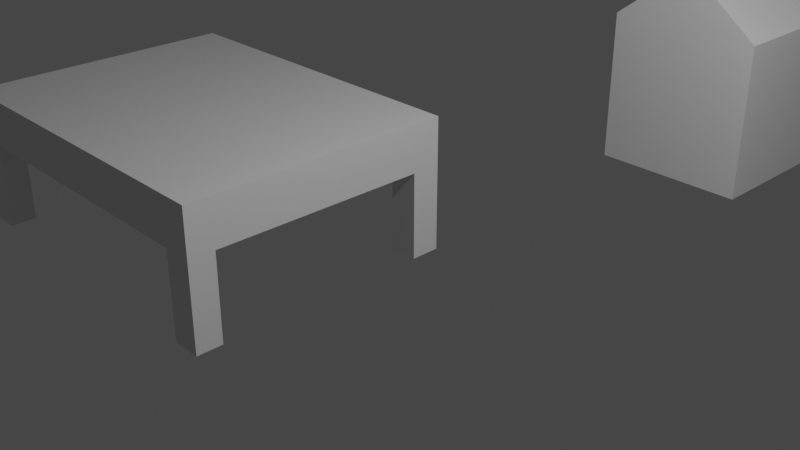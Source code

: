 # Source: casaperro.blend  (saved by Blender 3.3.6; exported with 4.5.12 LTS)
import bpy
from mathutils import Matrix  # noqa: F401  (used for matrix-valued properties, if any)

bpy.ops.wm.read_factory_settings(use_empty=True)
scene = bpy.context.scene
scene.name = 'Scene'

# ---- collections
col_collection = bpy.data.collections.new('Collection'); scene.collection.children.link(col_collection)

# ---- materials (node trees are filled in below, after node groups)
mat_material = bpy.data.materials.new('Material')
mat_material.alpha_threshold = 0.0
mat_material.use_transparent_shadow = False
mat_material.roughness = 0.5
mat_material.line_color = (0.0, 0.0, 0.0, 1.0)

# ---- material node trees
mat_material.use_nodes = True; mat_material.node_tree.nodes.clear()
_N = mat_material.node_tree.nodes; _L = mat_material.node_tree.links
n0 = _N.new('ShaderNodeOutputMaterial'); n0.name = 'Material Output'; n0.location = (300, 300)
n1 = _N.new('ShaderNodeBsdfPrincipled'); n1.name = 'Principled BSDF'; n1.location = (10, 300)
n1.distribution = 'GGX'
n1.subsurface_method = 'RANDOM_WALK_SKIN'
n1.inputs[3].default_value = 1.45
n1.inputs[27].default_value = (0.0, 0.0, 0.0, 1.0)
n1.inputs[28].default_value = 1.0
_L.new(n1.outputs[0], n0.inputs[0])
n0.is_active_output = True

# ---- world
world_world = bpy.data.worlds.new('World'); scene.world = world_world
world_world.use_nodes = True; world_world.node_tree.nodes.clear()
_N = world_world.node_tree.nodes; _L = world_world.node_tree.links
n0 = _N.new('ShaderNodeOutputWorld'); n0.name = 'World Output'; n0.location = (300, 300)
n1 = _N.new('ShaderNodeBackground'); n1.name = 'Background'; n1.location = (10, 300)
n1.inputs[0].default_value = (0.05088, 0.05088, 0.05088, 1.0)
_L.new(n1.outputs[0], n0.inputs[0])
n0.is_active_output = True
world_world.color = (0.05088, 0.05088, 0.05088)
world_world.use_sun_shadow = False
world_world.sun_shadow_jitter_overblur = 0.0

# ---- cameras
cam_camera = bpy.data.cameras.new('Camera')
cam_camera.clip_end = 100.0
cam_camera.ortho_scale = 7.314

# ---- lights
light_light = bpy.data.lights.new('Light', 'POINT')
light_light.transmission_factor = 0.0
light_light.energy = 1000.0
light_light.shadow_soft_size = 0.1
light_light.shadow_maximum_resolution = 0.006
light_light.use_absolute_resolution = True

# ---- meshes
me_cube = bpy.data.meshes.new('Cube')
me_cube.from_pydata([(1.0, 1.0, 1.0), (1.0, 1.0, -1.0), (1.0, -1.0, 1.0), (1.0, -1.0, -1.0), (-1.0, 1.0, 1.0), (-1.0, 1.0, -1.0), (-1.0, -1.0, 1.0), (-1.0, -1.0, -1.0), (0.0, 1.0, -1.0), (0.0, -1.0, 1.765), (0.0, -1.0, -1.0), (0.0, 1.0, 1.765)], [], [(11, 4, 6, 9), (10, 9, 6, 7), (7, 6, 4, 5), (8, 1, 3, 10), (1, 0, 2, 3), (8, 11, 0, 1), (5, 4, 11, 8), (5, 8, 10, 7), (3, 2, 9, 10), (0, 11, 9, 2)])
_uv = me_cube.uv_layers.new(name='UVMap')
_uv.uv.foreach_set('vector', [0.75, 0.5, 0.875, 0.5, 0.875, 0.75, 0.75, 0.75, 0.375, 0.875, 0.625, 0.875, 0.625, 1.0, 0.375, 1.0, 0.375, 0.0, 0.625, 0.0, 0.625, 0.25, 0.375, 0.25, 0.25, 0.5, 0.375, 0.5, 0.375, 0.75, 0.25, 0.75, 0.375, 0.5, 0.625, 0.5, 0.625, 0.75, 0.375, 0.75, 0.375, 0.375, 0.625, 0.375, 0.625, 0.5, 0.375, 0.5, 0.375, 0.25, 0.625, 0.25, 0.625, 0.375, 0.375, 0.375, 0.125, 0.5, 0.25, 0.5, 0.25, 0.75, 0.125, 0.75, 0.375, 0.75, 0.625, 0.75, 0.625, 0.875, 0.375, 0.875, 0.625, 0.5, 0.75, 0.5, 0.75, 0.75, 0.625, 0.75])
me_cube.materials.append(mat_material)
me_cube.use_mirror_vertex_groups = False
me_cube.update()
me_cube_001 = bpy.data.meshes.new('Cube.001')
me_cube_001.from_pydata([(-1.0, -1.0, -1.0), (-1.0, -1.0, 1.0), (-1.0, 1.0, -1.0), (-1.0, 1.0, 1.0), (1.0, -1.0, -1.0), (1.0, -1.0, 1.0), (1.0, 1.0, -1.0), (1.0, 1.0, 1.0), (-0.832, 1.0, -1.0), (-0.832, 1.0, 1.0), (-0.832, -1.0, -1.0), (-0.832, -1.0, 1.0), (0.8339, 1.0, 1.0), (0.8339, -1.0, -1.0), (0.8339, 1.0, -1.0), (0.8339, -1.0, 1.0), (-1.0, 0.7829, -1.0), (-1.0, 0.7829, 1.0), (1.0, 0.7829, -1.0), (1.0, 0.7829, 1.0), (-0.832, 0.7829, 1.0), (-0.832, 0.7829, -1.0), (0.8339, 0.7829, 1.0), (0.8339, 0.7829, -1.0), (-1.0, -0.8081, -1.0), (1.0, -0.8081, 1.0), (-0.832, -0.8081, 1.0), (-0.832, -0.8081, -1.0), (0.8339, -0.8081, 1.0), (0.8339, -0.8081, -1.0), (-1.0, -0.8081, 1.0), (1.0, -0.8081, -1.0), (-1.0, -0.8081, -4.663), (-1.0, -1.0, -4.663), (-0.832, 1.0, -4.663), (-1.0, 1.0, -4.663), (1.0, 0.7829, -4.663), (1.0, 1.0, -4.663), (0.8339, -1.0, -4.663), (1.0, -1.0, -4.663), (-0.832, -1.0, -4.663), (-0.832, -0.8081, -4.663), (0.8339, 1.0, -4.663), (0.8339, -0.8081, -4.663), (-1.0, 0.7829, -4.663), (-0.832, 0.7829, -4.663), (0.8339, 0.7829, -4.663), (1.0, -0.8081, -4.663)], [], [(16, 17, 3, 2), (14, 12, 7, 6), (31, 25, 5, 4), (10, 11, 1, 0), (31, 4, 39, 47), (26, 30, 1, 11), (28, 26, 11, 15), (29, 31, 47, 43), (13, 15, 11, 10), (2, 3, 9, 8), (4, 5, 15, 13), (25, 28, 15, 5), (27, 29, 13, 10), (8, 9, 12, 14), (8, 14, 23, 21), (7, 12, 22, 19), (16, 2, 35, 44), (12, 9, 20, 22), (9, 3, 17, 20), (23, 14, 42, 46), (6, 7, 19, 18), (24, 30, 17, 16), (0, 1, 30, 24), (21, 23, 29, 27), (19, 22, 28, 25), (16, 21, 27, 24), (22, 20, 26, 28), (20, 17, 30, 26), (23, 18, 31, 29), (18, 19, 25, 31), (43, 47, 39, 38), (32, 41, 40, 33), (35, 34, 45, 44), (42, 37, 36, 46), (10, 0, 33, 40), (6, 18, 36, 37), (14, 6, 37, 42), (0, 24, 32, 33), (21, 16, 44, 45), (27, 10, 40, 41), (4, 13, 38, 39), (24, 27, 41, 32), (8, 21, 45, 34), (13, 29, 43, 38), (2, 8, 34, 35), (18, 23, 46, 36)])
_uv = me_cube_001.uv_layers.new(name='UVMap')
_uv.uv.foreach_set('vector', [0.375, 0.2229, 0.625, 0.2229, 0.625, 0.25, 0.375, 0.25, 0.375, 0.4792, 0.625, 0.4792, 0.625, 0.5, 0.375, 0.5, 0.375, 0.726, 0.625, 0.726, 0.625, 0.75, 0.375, 0.75, 0.375, 0.979, 0.625, 0.979, 0.625, 1.0, 0.375, 1.0, 0.375, 0.726, 0.375, 0.75, 0.375, 0.75, 0.375, 0.726, 0.854, 0.726, 0.875, 0.726, 0.875, 0.75, 0.854, 0.75, 0.6458, 0.726, 0.854, 0.726, 0.854, 0.75, 0.6458, 0.75, 0.3542, 0.726, 0.375, 0.726, 0.375, 0.726, 0.3542, 0.726, 0.375, 0.7708, 0.625, 0.7708, 0.625, 0.979, 0.375, 0.979, 0.375, 0.25, 0.625, 0.25, 0.625, 0.271, 0.375, 0.271, 0.375, 0.75, 0.625, 0.75, 0.625, 0.7708, 0.375, 0.7708, 0.625, 0.726, 0.6458, 0.726, 0.6458, 0.75, 0.625, 0.75, 0.146, 0.726, 0.3542, 0.726, 0.3542, 0.75, 0.146, 0.75, 0.375, 0.271, 0.625, 0.271, 0.625, 0.4792, 0.375, 0.4792, 0.146, 0.5, 0.3542, 0.5, 0.3542, 0.5271, 0.146, 0.5271, 0.625, 0.5, 0.6458, 0.5, 0.6458, 0.5271, 0.625, 0.5271, 0.375, 0.2229, 0.375, 0.25, 0.375, 0.25, 0.375, 0.2229, 0.6458, 0.5, 0.854, 0.5, 0.854, 0.5271, 0.6458, 0.5271, 0.854, 0.5, 0.875, 0.5, 0.875, 0.5271, 0.854, 0.5271, 0.3542, 0.5271, 0.3542, 0.5, 0.3542, 0.5, 0.3542, 0.5271, 0.375, 0.5, 0.625, 0.5, 0.625, 0.5271, 0.375, 0.5271, 0.375, 0.02399, 0.625, 0.02399, 0.625, 0.2229, 0.375, 0.2229, 0.375, 0.0, 0.625, 0.0, 0.625, 0.02399, 0.375, 0.02399, 0.146, 0.5271, 0.3542, 0.5271, 0.3542, 0.726, 0.146, 0.726, 0.625, 0.5271, 0.6458, 0.5271, 0.6458, 0.726, 0.625, 0.726, 0.125, 0.5271, 0.146, 0.5271, 0.146, 0.726, 0.125, 0.726, 0.6458, 0.5271, 0.854, 0.5271, 0.854, 0.726, 0.6458, 0.726, 0.854, 0.5271, 0.875, 0.5271, 0.875, 0.726, 0.854, 0.726, 0.3542, 0.5271, 0.375, 0.5271, 0.375, 0.726, 0.3542, 0.726, 0.375, 0.5271, 0.625, 0.5271, 0.625, 0.726, 0.375, 0.726, 0.3542, 0.726, 0.375, 0.726, 0.375, 0.75, 0.3542, 0.75, 0.125, 0.726, 0.146, 0.726, 0.146, 0.75, 0.125, 0.75, 0.125, 0.5, 0.146, 0.5, 0.146, 0.5271, 0.125, 0.5271, 0.3542, 0.5, 0.375, 0.5, 0.375, 0.5271, 0.3542, 0.5271, 0.375, 0.979, 0.375, 1.0, 0.375, 1.0, 0.375, 0.979, 0.375, 0.5, 0.375, 0.5271, 0.375, 0.5271, 0.375, 0.5, 0.375, 0.4792, 0.375, 0.5, 0.375, 0.5, 0.375, 0.4792, 0.375, 0.0, 0.375, 0.02399, 0.375, 0.02399, 0.375, 0.0, 0.146, 0.5271, 0.125, 0.5271, 0.125, 0.5271, 0.146, 0.5271, 0.146, 0.726, 0.146, 0.75, 0.146, 0.75, 0.146, 0.726, 0.375, 0.75, 0.375, 0.7708, 0.375, 0.7708, 0.375, 0.75, 0.125, 0.726, 0.146, 0.726, 0.146, 0.726, 0.125, 0.726, 0.146, 0.5, 0.146, 0.5271, 0.146, 0.5271, 0.146, 0.5, 0.3542, 0.75, 0.3542, 0.726, 0.3542, 0.726, 0.3542, 0.75, 0.375, 0.25, 0.375, 0.271, 0.375, 0.271, 0.375, 0.25, 0.375, 0.5271, 0.3542, 0.5271, 0.3542, 0.5271, 0.375, 0.5271])
me_cube_001.update()

# ---- objects
ob_cube = bpy.data.objects.new('Cube', me_cube)
ob_light = bpy.data.objects.new('Light', light_light)
ob_camera = bpy.data.objects.new('Camera', cam_camera)
ob_cube_001 = bpy.data.objects.new('Cube.001', me_cube_001)

# ---- transforms, parenting, visibility, modifiers, constraints
ob_cube.location = (0.0, 5.827, 0.0)
ob_cube.lock_rotations_4d = False
ob_cube.empty_display_type = 'ARROWS'
ob_cube.lineart.crease_threshold = 0.0
ob_light.location = (4.076, 1.005, 5.904)
ob_light.rotation_euler = (0.6503, 0.05522, 1.866)
ob_light.lock_rotations_4d = False
ob_light.empty_display_type = 'ARROWS'
ob_light.color = (0.0, 0.0, 0.0, 0.0)
ob_light.lineart.crease_threshold = 0.0
ob_camera.location = (7.359, -6.926, 4.958)
ob_camera.rotation_euler = (1.109, 0.0, 0.8149)
ob_camera.lock_rotations_4d = False
ob_camera.empty_display_type = 'ARROWS'
ob_camera.color = (0.0, 0.0, 0.0, 0.0)
ob_camera.display_type = 'WIRE'
ob_camera.lineart.crease_threshold = 0.0
ob_cube_001.location = (-3.505, 0.0, 0.0)
ob_cube_001.scale = (2.295, 1.768, 0.3089)

# ---- collection membership
col_collection.objects.link(ob_cube)
col_collection.objects.link(ob_light)
col_collection.objects.link(ob_camera)
col_collection.objects.link(ob_cube_001)

# ---- scene / render settings (as saved in the file)
scene.camera = ob_camera
scene.frame_start = 1; scene.frame_end = 250; scene.frame_set(1)
scene.render.engine = 'BLENDER_EEVEE_NEXT'
scene.cycles.sampling_pattern = 'TABULATED_SOBOL'
scene.cycles.use_light_tree = False
scene.view_settings.view_transform = 'Filmic'
bpy.context.view_layer.update()
